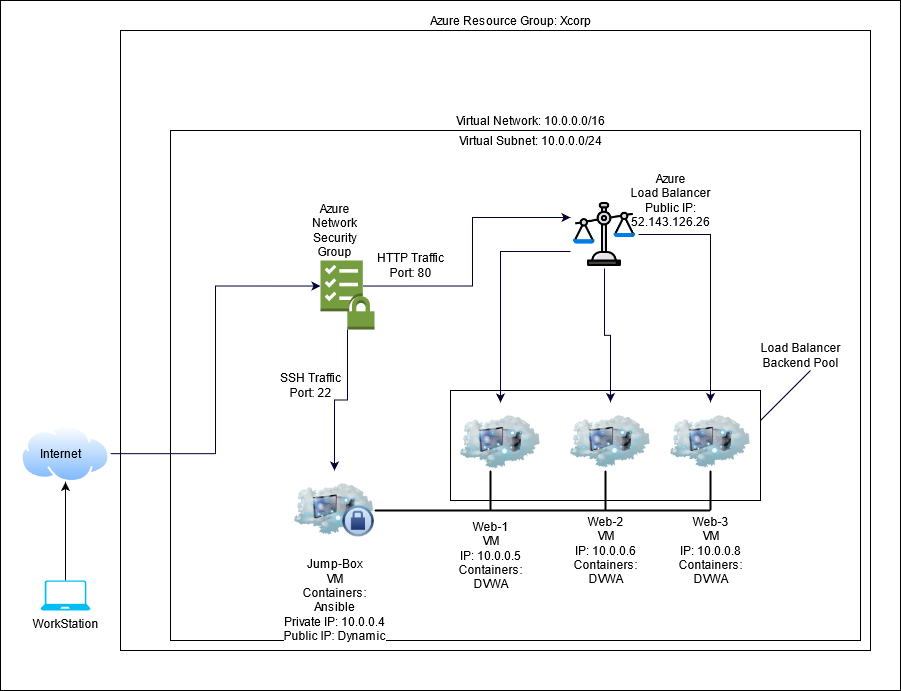

The diagram above was exported from draw.io. Its source (the exported page's mxGraphModel, read from the mxfile embedded in the PNG):
<mxGraphModel dx="1837" dy="1864" grid="1" gridSize="10" guides="1" tooltips="1" connect="1" arrows="1" fold="1" page="1" pageScale="1" pageWidth="1169" pageHeight="827" math="0" shadow="0">
  <root>
    <mxCell id="0" />
    <mxCell id="1" parent="0" />
    <mxCell id="c3S-POjM57cpvQwNin8d-72" value="" style="rounded=0;whiteSpace=wrap;html=1;labelBackgroundColor=none;fontColor=none;" vertex="1" parent="1">
      <mxGeometry x="40" y="-140" width="900" height="690" as="geometry" />
    </mxCell>
    <mxCell id="c3S-POjM57cpvQwNin8d-70" value="" style="rounded=0;whiteSpace=wrap;html=1;labelBackgroundColor=none;fontColor=none;" vertex="1" parent="1">
      <mxGeometry x="160" y="-110" width="750" height="620" as="geometry" />
    </mxCell>
    <mxCell id="c3S-POjM57cpvQwNin8d-71" value="" style="rounded=0;whiteSpace=wrap;html=1;labelBackgroundColor=none;fontColor=none;" vertex="1" parent="1">
      <mxGeometry x="210" y="-10" width="690" height="510" as="geometry" />
    </mxCell>
    <mxCell id="c3S-POjM57cpvQwNin8d-65" value="" style="rounded=0;whiteSpace=wrap;html=1;labelBackgroundColor=none;fontColor=none;" vertex="1" parent="1">
      <mxGeometry x="490" y="250" width="310" height="110" as="geometry" />
    </mxCell>
    <mxCell id="c3S-POjM57cpvQwNin8d-4" style="edgeStyle=orthogonalEdgeStyle;rounded=0;orthogonalLoop=1;jettySize=auto;html=1;exitX=0.5;exitY=0;exitDx=0;exitDy=0;exitPerimeter=0;" edge="1" parent="1" source="c3S-POjM57cpvQwNin8d-1" target="c3S-POjM57cpvQwNin8d-3">
      <mxGeometry relative="1" as="geometry" />
    </mxCell>
    <mxCell id="c3S-POjM57cpvQwNin8d-1" value="WorkStation" style="verticalLabelPosition=bottom;html=1;verticalAlign=top;align=center;strokeColor=none;fillColor=#00BEF2;shape=mxgraph.azure.laptop;pointerEvents=1;" vertex="1" parent="1">
      <mxGeometry x="80" y="440" width="50" height="30" as="geometry" />
    </mxCell>
    <mxCell id="c3S-POjM57cpvQwNin8d-15" style="edgeStyle=orthogonalEdgeStyle;rounded=0;orthogonalLoop=1;jettySize=auto;html=1;exitX=1;exitY=0.5;exitDx=0;exitDy=0;entryX=0;entryY=0.37;entryDx=0;entryDy=0;entryPerimeter=0;strokeColor=#000033;" edge="1" parent="1" source="c3S-POjM57cpvQwNin8d-3" target="c3S-POjM57cpvQwNin8d-5">
      <mxGeometry relative="1" as="geometry" />
    </mxCell>
    <mxCell id="c3S-POjM57cpvQwNin8d-3" value="" style="aspect=fixed;perimeter=ellipsePerimeter;html=1;align=center;shadow=0;dashed=0;spacingTop=3;image;image=img/lib/active_directory/internet_cloud.svg;" vertex="1" parent="1">
      <mxGeometry x="60" y="284.8" width="90" height="56.7" as="geometry" />
    </mxCell>
    <mxCell id="c3S-POjM57cpvQwNin8d-8" style="edgeStyle=orthogonalEdgeStyle;rounded=0;orthogonalLoop=1;jettySize=auto;html=1;exitX=0.78;exitY=0.37;exitDx=0;exitDy=0;exitPerimeter=0;entryX=0;entryY=0.25;entryDx=0;entryDy=0;strokeColor=#000033;" edge="1" parent="1" source="c3S-POjM57cpvQwNin8d-5" target="c3S-POjM57cpvQwNin8d-7">
      <mxGeometry relative="1" as="geometry" />
    </mxCell>
    <mxCell id="c3S-POjM57cpvQwNin8d-18" style="edgeStyle=orthogonalEdgeStyle;rounded=0;orthogonalLoop=1;jettySize=auto;html=1;strokeColor=#000033;" edge="1" parent="1" source="c3S-POjM57cpvQwNin8d-5" target="c3S-POjM57cpvQwNin8d-17">
      <mxGeometry relative="1" as="geometry" />
    </mxCell>
    <mxCell id="c3S-POjM57cpvQwNin8d-5" value="" style="outlineConnect=0;dashed=0;verticalLabelPosition=bottom;verticalAlign=top;align=center;html=1;shape=mxgraph.aws3.checklist_security;fillColor=#759C3E;gradientColor=none;" vertex="1" parent="1">
      <mxGeometry x="360" y="120" width="54" height="69" as="geometry" />
    </mxCell>
    <mxCell id="c3S-POjM57cpvQwNin8d-23" style="edgeStyle=orthogonalEdgeStyle;rounded=0;orthogonalLoop=1;jettySize=auto;html=1;exitX=1;exitY=0.5;exitDx=0;exitDy=0;strokeColor=#000033;" edge="1" parent="1" source="c3S-POjM57cpvQwNin8d-7" target="c3S-POjM57cpvQwNin8d-22">
      <mxGeometry relative="1" as="geometry" />
    </mxCell>
    <mxCell id="c3S-POjM57cpvQwNin8d-24" style="edgeStyle=orthogonalEdgeStyle;rounded=0;orthogonalLoop=1;jettySize=auto;html=1;exitX=0.5;exitY=1;exitDx=0;exitDy=0;strokeColor=#000033;" edge="1" parent="1" source="c3S-POjM57cpvQwNin8d-7" target="c3S-POjM57cpvQwNin8d-21">
      <mxGeometry relative="1" as="geometry" />
    </mxCell>
    <mxCell id="c3S-POjM57cpvQwNin8d-25" style="edgeStyle=orthogonalEdgeStyle;rounded=0;orthogonalLoop=1;jettySize=auto;html=1;exitX=0;exitY=0.75;exitDx=0;exitDy=0;strokeColor=#000033;" edge="1" parent="1" source="c3S-POjM57cpvQwNin8d-7" target="c3S-POjM57cpvQwNin8d-20">
      <mxGeometry relative="1" as="geometry" />
    </mxCell>
    <mxCell id="c3S-POjM57cpvQwNin8d-7" value="" style="shape=image;html=1;verticalAlign=top;verticalLabelPosition=bottom;labelBackgroundColor=#ffffff;imageAspect=0;aspect=fixed;image=https://cdn4.iconfinder.com/data/icons/success-filloutline/64/law-scale-justice-judge-balance-128.png" vertex="1" parent="1">
      <mxGeometry x="610" y="60" width="68" height="68" as="geometry" />
    </mxCell>
    <mxCell id="c3S-POjM57cpvQwNin8d-11" value="Virtual Network: 10.0.0.0/16" style="text;html=1;align=center;verticalAlign=middle;resizable=0;points=[];autosize=1;" vertex="1" parent="1">
      <mxGeometry x="490" y="-30" width="160" height="20" as="geometry" />
    </mxCell>
    <mxCell id="c3S-POjM57cpvQwNin8d-12" value="Virtual Subnet: 10.0.0.0/24" style="text;html=1;align=center;verticalAlign=middle;resizable=0;points=[];autosize=1;" vertex="1" parent="1">
      <mxGeometry x="490" y="-10" width="160" height="20" as="geometry" />
    </mxCell>
    <mxCell id="c3S-POjM57cpvQwNin8d-14" value="Azure Resource Group: Xcorp" style="text;html=1;align=center;verticalAlign=middle;resizable=0;points=[];autosize=1;" vertex="1" parent="1">
      <mxGeometry x="460" y="-130" width="180" height="20" as="geometry" />
    </mxCell>
    <mxCell id="c3S-POjM57cpvQwNin8d-17" value="&lt;div&gt;Jump-Box&lt;/div&gt;&lt;div&gt;VM&lt;/div&gt;&lt;div&gt;Containers:&lt;/div&gt;&lt;div&gt;Ansible&lt;/div&gt;&lt;div&gt;Private IP: 10.0.0.4&lt;/div&gt;&lt;div&gt;Public IP: Dynamic&lt;br&gt;&lt;/div&gt;" style="image;html=1;image=img/lib/clip_art/networking/Cloud_Computer_Private_128x128.png" vertex="1" parent="1">
      <mxGeometry x="334" y="330" width="80" height="80" as="geometry" />
    </mxCell>
    <mxCell id="c3S-POjM57cpvQwNin8d-20" value="" style="image;html=1;image=img/lib/clip_art/networking/Cloud_Computer_128x128.png" vertex="1" parent="1">
      <mxGeometry x="500" y="262" width="80" height="80" as="geometry" />
    </mxCell>
    <mxCell id="c3S-POjM57cpvQwNin8d-21" value="" style="image;html=1;image=img/lib/clip_art/networking/Cloud_Computer_128x128.png" vertex="1" parent="1">
      <mxGeometry x="610" y="261.5" width="80" height="80" as="geometry" />
    </mxCell>
    <mxCell id="c3S-POjM57cpvQwNin8d-22" value="" style="image;html=1;image=img/lib/clip_art/networking/Cloud_Computer_128x128.png" vertex="1" parent="1">
      <mxGeometry x="710" y="261.5" width="80" height="80" as="geometry" />
    </mxCell>
    <mxCell id="c3S-POjM57cpvQwNin8d-26" value="&lt;div&gt;Azure&lt;/div&gt;&lt;div&gt;Load Balancer&lt;/div&gt;&lt;div&gt;Public IP: &lt;br&gt;&lt;div class=&quot;fxc-copyablelabel-temp-element&quot;&gt;52.143.126.26&lt;/div&gt; &lt;/div&gt;" style="text;html=1;align=center;verticalAlign=middle;resizable=0;points=[];autosize=1;" vertex="1" parent="1">
      <mxGeometry x="660" y="30" width="100" height="60" as="geometry" />
    </mxCell>
    <mxCell id="c3S-POjM57cpvQwNin8d-32" value="&lt;div&gt;Web-3&lt;/div&gt;&lt;div&gt;VM&lt;/div&gt;&lt;div&gt;IP: 10.0.0.8&lt;br&gt;Containers:&lt;/div&gt;DVWA" style="text;html=1;align=center;verticalAlign=middle;resizable=0;points=[];autosize=1;" vertex="1" parent="1">
      <mxGeometry x="710" y="370" width="80" height="80" as="geometry" />
    </mxCell>
    <mxCell id="c3S-POjM57cpvQwNin8d-33" value="&lt;div&gt;Web-2&lt;/div&gt;&lt;div&gt;VM&lt;/div&gt;&lt;div&gt;IP: 10.0.0.6&lt;br&gt;Containers:&lt;/div&gt;DVWA" style="text;html=1;align=center;verticalAlign=middle;resizable=0;points=[];autosize=1;" vertex="1" parent="1">
      <mxGeometry x="605" y="370" width="80" height="80" as="geometry" />
    </mxCell>
    <mxCell id="c3S-POjM57cpvQwNin8d-34" value="&lt;div&gt;Web-1&lt;/div&gt;&lt;div&gt;VM&lt;/div&gt;&lt;div&gt;IP: 10.0.0.5&lt;br&gt;Containers:&lt;/div&gt;&lt;div&gt;DVWA&lt;br&gt;&lt;/div&gt;" style="text;html=1;align=center;verticalAlign=middle;resizable=0;points=[];autosize=1;" vertex="1" parent="1">
      <mxGeometry x="490" y="375" width="80" height="80" as="geometry" />
    </mxCell>
    <mxCell id="c3S-POjM57cpvQwNin8d-54" value="" style="line;strokeWidth=2;direction=south;html=1;" vertex="1" parent="1">
      <mxGeometry x="525" y="330" width="10" height="40" as="geometry" />
    </mxCell>
    <mxCell id="c3S-POjM57cpvQwNin8d-55" value="" style="line;strokeWidth=2;direction=south;html=1;" vertex="1" parent="1">
      <mxGeometry x="745" y="330" width="10" height="40" as="geometry" />
    </mxCell>
    <mxCell id="c3S-POjM57cpvQwNin8d-57" value="" style="line;strokeWidth=2;direction=south;html=1;" vertex="1" parent="1">
      <mxGeometry x="640" y="330" width="10" height="40" as="geometry" />
    </mxCell>
    <mxCell id="c3S-POjM57cpvQwNin8d-58" value="" style="line;strokeWidth=2;html=1;" vertex="1" parent="1">
      <mxGeometry x="414" y="365" width="336" height="10" as="geometry" />
    </mxCell>
    <mxCell id="c3S-POjM57cpvQwNin8d-59" value="&lt;div&gt;HTTP Traffic&lt;/div&gt;&lt;div&gt;Port: 80&lt;br&gt;&lt;/div&gt;" style="text;html=1;align=center;verticalAlign=middle;resizable=0;points=[];autosize=1;" vertex="1" parent="1">
      <mxGeometry x="410" y="110" width="80" height="30" as="geometry" />
    </mxCell>
    <mxCell id="c3S-POjM57cpvQwNin8d-60" value="Azure&lt;br&gt;Network&lt;br&gt;Security&lt;br&gt;&lt;div&gt;Group&lt;/div&gt;" style="text;html=1;align=center;verticalAlign=middle;resizable=0;points=[];autosize=1;" vertex="1" parent="1">
      <mxGeometry x="344" y="60" width="60" height="60" as="geometry" />
    </mxCell>
    <mxCell id="c3S-POjM57cpvQwNin8d-62" value="Internet" style="text;html=1;align=center;verticalAlign=middle;resizable=0;points=[];autosize=1;fontColor=none;" vertex="1" parent="1">
      <mxGeometry x="70" y="303.15" width="60" height="20" as="geometry" />
    </mxCell>
    <mxCell id="c3S-POjM57cpvQwNin8d-63" value="&lt;div&gt;SSH Traffic&lt;/div&gt;&lt;div&gt;Port: 22&lt;br&gt;&lt;/div&gt;" style="text;html=1;align=center;verticalAlign=middle;resizable=0;points=[];autosize=1;fontColor=none;" vertex="1" parent="1">
      <mxGeometry x="310" y="230" width="80" height="30" as="geometry" />
    </mxCell>
    <mxCell id="c3S-POjM57cpvQwNin8d-66" value="&lt;div&gt;Load Balancer&lt;/div&gt;&lt;div&gt;Backend Pool&lt;br&gt;&lt;/div&gt;" style="text;html=1;align=center;verticalAlign=middle;resizable=0;points=[];autosize=1;fontColor=none;" vertex="1" parent="1">
      <mxGeometry x="790" y="200" width="100" height="30" as="geometry" />
    </mxCell>
    <mxCell id="c3S-POjM57cpvQwNin8d-69" value="" style="endArrow=none;html=1;strokeColor=#000033;fontColor=none;" edge="1" parent="1">
      <mxGeometry width="50" height="50" relative="1" as="geometry">
        <mxPoint x="800" y="280" as="sourcePoint" />
        <mxPoint x="850" y="230" as="targetPoint" />
      </mxGeometry>
    </mxCell>
  </root>
</mxGraphModel>